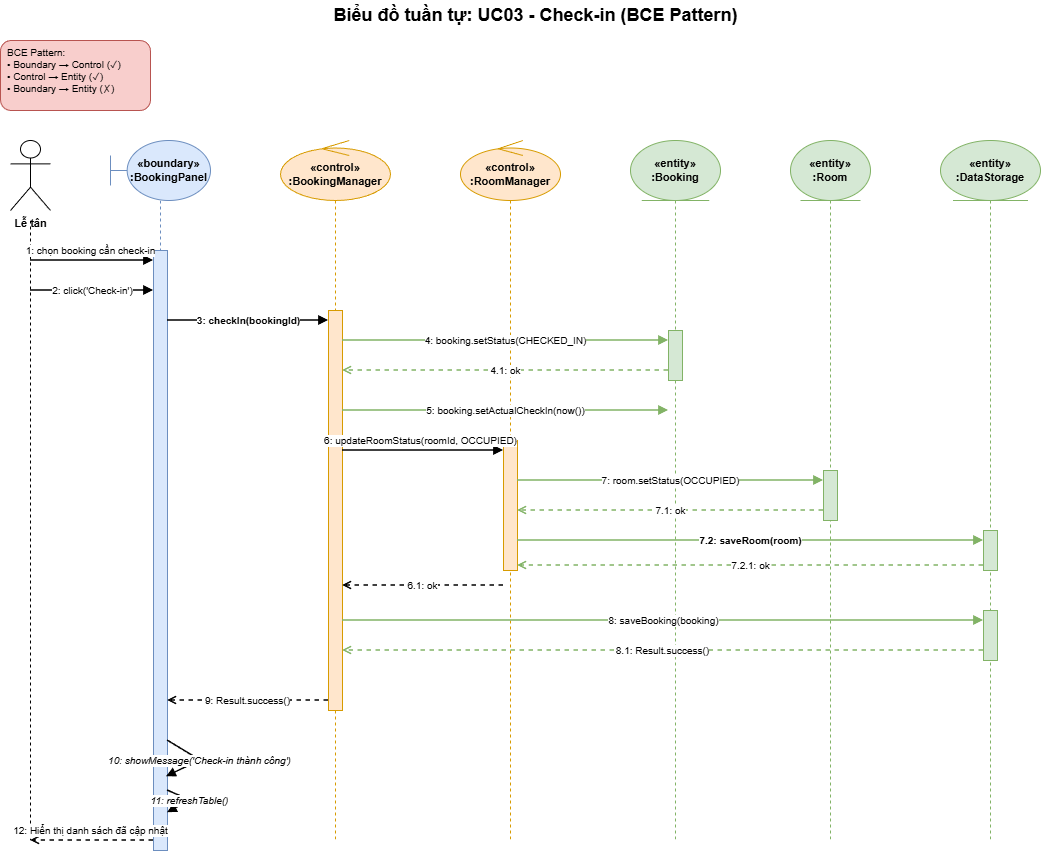

The diagram above was exported from draw.io. Its source (the exported page's mxGraphModel, read from the mxfile embedded in the PNG):
<mxGraphModel dx="1426" dy="785" grid="1" gridSize="10" guides="1" tooltips="1" connect="1" arrows="1" fold="1" page="1" pageScale="1" pageWidth="827" pageHeight="1169" math="0" shadow="0">
  <root>
    <mxCell id="0" />
    <mxCell id="1" parent="0" />
    <mxCell id="3PLVMe1nsimJtV-1-qFr-1992" parent="1" style="text;html=1;strokeColor=none;fillColor=none;align=center;verticalAlign=middle;fontSize=18;fontStyle=1;" value="Biểu đồ tuần tự: UC03 - Check-in (BCE Pattern)" vertex="1">
      <mxGeometry height="30" width="450" x="350" y="10" as="geometry" />
    </mxCell>
    <mxCell id="3PLVMe1nsimJtV-1-qFr-1993" parent="1" style="text;html=1;strokeColor=#b85450;fillColor=#f8cecc;align=left;verticalAlign=top;rounded=1;fontSize=10;spacingLeft=5;" value="BCE Pattern:&#10;• Boundary → Control (✓)&#10;• Control → Entity (✓)&#10;• Boundary → Entity (✗)" vertex="1">
      <mxGeometry height="70" width="150" x="40" y="50" as="geometry" />
    </mxCell>
    <mxCell id="3PLVMe1nsimJtV-1-qFr-1994" parent="1" style="shape=umlActor;verticalLabelPosition=bottom;verticalAlign=top;html=1;fontSize=11;fontStyle=1;" value="Lễ tân" vertex="1">
      <mxGeometry height="70" width="40" x="50" y="150" as="geometry" />
    </mxCell>
    <mxCell id="3PLVMe1nsimJtV-1-qFr-1995" parent="1" style="shape=umlBoundary;whiteSpace=wrap;html=1;fillColor=#dae8fc;strokeColor=#6c8ebf;fontStyle=1;fontSize=11;" value="«boundary»&#10;:BookingPanel" vertex="1">
      <mxGeometry height="60" width="100" x="150" y="150" as="geometry" />
    </mxCell>
    <mxCell id="3PLVMe1nsimJtV-1-qFr-1996" parent="1" style="shape=umlControl;whiteSpace=wrap;html=1;fillColor=#ffe6cc;strokeColor=#d79b00;fontStyle=1;fontSize=11;" value="«control»&#10;:BookingManager" vertex="1">
      <mxGeometry height="60" width="110" x="320" y="150" as="geometry" />
    </mxCell>
    <mxCell id="3PLVMe1nsimJtV-1-qFr-1997" parent="1" style="shape=umlControl;whiteSpace=wrap;html=1;fillColor=#ffe6cc;strokeColor=#d79b00;fontStyle=1;fontSize=11;" value="«control»&#10;:RoomManager" vertex="1">
      <mxGeometry height="60" width="100" x="500" y="150" as="geometry" />
    </mxCell>
    <mxCell id="3PLVMe1nsimJtV-1-qFr-1998" parent="1" style="shape=umlEntity;whiteSpace=wrap;html=1;fillColor=#d5e8d4;strokeColor=#82b366;fontStyle=1;fontSize=11;" value="«entity»&#10;:Booking" vertex="1">
      <mxGeometry height="60" width="90" x="670" y="150" as="geometry" />
    </mxCell>
    <mxCell id="3PLVMe1nsimJtV-1-qFr-1999" parent="1" style="shape=umlEntity;whiteSpace=wrap;html=1;fillColor=#d5e8d4;strokeColor=#82b366;fontStyle=1;fontSize=11;" value="«entity»&#10;:Room" vertex="1">
      <mxGeometry height="60" width="80" x="830" y="150" as="geometry" />
    </mxCell>
    <mxCell id="3PLVMe1nsimJtV-1-qFr-2000" parent="1" style="shape=umlEntity;whiteSpace=wrap;html=1;fillColor=#d5e8d4;strokeColor=#82b366;fontStyle=1;fontSize=11;" value="«entity»&#10;:DataStorage" vertex="1">
      <mxGeometry height="60" width="100" x="980" y="150" as="geometry" />
    </mxCell>
    <mxCell id="3PLVMe1nsimJtV-1-qFr-2001" edge="1" parent="1" style="endArrow=none;dashed=1;html=1;strokeWidth=1;">
      <mxGeometry relative="1" as="geometry">
        <mxPoint x="70" y="230" as="sourcePoint" />
        <mxPoint x="70" y="850" as="targetPoint" />
      </mxGeometry>
    </mxCell>
    <mxCell id="3PLVMe1nsimJtV-1-qFr-2002" edge="1" parent="1" style="endArrow=none;dashed=1;html=1;strokeWidth=1;strokeColor=#6c8ebf;">
      <mxGeometry relative="1" as="geometry">
        <mxPoint x="200" y="210" as="sourcePoint" />
        <mxPoint x="200" y="850" as="targetPoint" />
      </mxGeometry>
    </mxCell>
    <mxCell id="3PLVMe1nsimJtV-1-qFr-2003" edge="1" parent="1" style="endArrow=none;dashed=1;html=1;strokeWidth=1;strokeColor=#d79b00;">
      <mxGeometry relative="1" as="geometry">
        <mxPoint x="375" y="210" as="sourcePoint" />
        <mxPoint x="375" y="850" as="targetPoint" />
      </mxGeometry>
    </mxCell>
    <mxCell id="3PLVMe1nsimJtV-1-qFr-2004" edge="1" parent="1" style="endArrow=none;dashed=1;html=1;strokeWidth=1;strokeColor=#d79b00;">
      <mxGeometry relative="1" as="geometry">
        <mxPoint x="550" y="210" as="sourcePoint" />
        <mxPoint x="550" y="850" as="targetPoint" />
      </mxGeometry>
    </mxCell>
    <mxCell id="3PLVMe1nsimJtV-1-qFr-2005" edge="1" parent="1" style="endArrow=none;dashed=1;html=1;strokeWidth=1;strokeColor=#82b366;">
      <mxGeometry relative="1" as="geometry">
        <mxPoint x="715" y="210" as="sourcePoint" />
        <mxPoint x="715" y="850" as="targetPoint" />
      </mxGeometry>
    </mxCell>
    <mxCell id="3PLVMe1nsimJtV-1-qFr-2006" edge="1" parent="1" style="endArrow=none;dashed=1;html=1;strokeWidth=1;strokeColor=#82b366;">
      <mxGeometry relative="1" as="geometry">
        <mxPoint x="870" y="210" as="sourcePoint" />
        <mxPoint x="870" y="850" as="targetPoint" />
      </mxGeometry>
    </mxCell>
    <mxCell id="3PLVMe1nsimJtV-1-qFr-2007" edge="1" parent="1" style="endArrow=none;dashed=1;html=1;strokeWidth=1;strokeColor=#82b366;">
      <mxGeometry relative="1" as="geometry">
        <mxPoint x="1030" y="210" as="sourcePoint" />
        <mxPoint x="1030" y="850" as="targetPoint" />
      </mxGeometry>
    </mxCell>
    <mxCell id="3PLVMe1nsimJtV-1-qFr-2008" parent="1" style="rounded=0;whiteSpace=wrap;html=1;fillColor=#dae8fc;strokeColor=#6c8ebf;" value="" vertex="1">
      <mxGeometry height="600" width="14" x="193" y="260" as="geometry" />
    </mxCell>
    <mxCell id="3PLVMe1nsimJtV-1-qFr-2009" parent="1" style="rounded=0;whiteSpace=wrap;html=1;fillColor=#ffe6cc;strokeColor=#d79b00;" value="" vertex="1">
      <mxGeometry height="400" width="14" x="368" y="320" as="geometry" />
    </mxCell>
    <mxCell id="3PLVMe1nsimJtV-1-qFr-2010" parent="1" style="rounded=0;whiteSpace=wrap;html=1;fillColor=#ffe6cc;strokeColor=#d79b00;" value="" vertex="1">
      <mxGeometry height="130" width="14" x="543" y="450" as="geometry" />
    </mxCell>
    <mxCell id="3PLVMe1nsimJtV-1-qFr-2011" parent="1" style="rounded=0;whiteSpace=wrap;html=1;fillColor=#d5e8d4;strokeColor=#82b366;" value="" vertex="1">
      <mxGeometry height="50" width="14" x="708" y="340" as="geometry" />
    </mxCell>
    <mxCell id="3PLVMe1nsimJtV-1-qFr-2012" parent="1" style="rounded=0;whiteSpace=wrap;html=1;fillColor=#d5e8d4;strokeColor=#82b366;" value="" vertex="1">
      <mxGeometry height="50" width="14" x="863" y="480" as="geometry" />
    </mxCell>
    <mxCell id="3PLVMe1nsimJtV-1-qFr-2013" parent="1" style="rounded=0;whiteSpace=wrap;html=1;fillColor=#d5e8d4;strokeColor=#82b366;" value="" vertex="1">
      <mxGeometry height="40" width="14" x="1023" y="540" as="geometry" />
    </mxCell>
    <mxCell id="3PLVMe1nsimJtV-1-qFr-2014" parent="1" style="rounded=0;whiteSpace=wrap;html=1;fillColor=#d5e8d4;strokeColor=#82b366;" value="" vertex="1">
      <mxGeometry height="50" width="14" x="1023" y="620" as="geometry" />
    </mxCell>
    <mxCell id="3PLVMe1nsimJtV-1-qFr-2015" edge="1" parent="1" style="endArrow=block;endFill=1;html=1;strokeWidth=1.5;fontSize=10;" value="1: chọn booking cần check-in">
      <mxGeometry relative="1" x="-0.0244" y="10" as="geometry">
        <mxPoint as="offset" />
        <mxPoint x="70" y="270" as="sourcePoint" />
        <mxPoint x="193" y="270" as="targetPoint" />
      </mxGeometry>
    </mxCell>
    <mxCell id="3PLVMe1nsimJtV-1-qFr-2016" edge="1" parent="1" style="endArrow=block;endFill=1;html=1;strokeWidth=1.5;fontSize=10;" value="2: click('Check-in')">
      <mxGeometry relative="1" as="geometry">
        <mxPoint x="70" y="300" as="sourcePoint" />
        <mxPoint x="193" y="300" as="targetPoint" />
      </mxGeometry>
    </mxCell>
    <mxCell id="3PLVMe1nsimJtV-1-qFr-2017" edge="1" parent="1" style="endArrow=block;endFill=1;html=1;strokeWidth=1.5;fontSize=10;fontStyle=1;" value="3: checkIn(bookingId)">
      <mxGeometry relative="1" as="geometry">
        <mxPoint x="207" y="330" as="sourcePoint" />
        <mxPoint x="368" y="330" as="targetPoint" />
      </mxGeometry>
    </mxCell>
    <mxCell id="3PLVMe1nsimJtV-1-qFr-2019" edge="1" parent="1" style="endArrow=block;endFill=1;html=1;strokeWidth=1.5;fontSize=10;strokeColor=#82b366;" value="4: booking.setStatus(CHECKED_IN)">
      <mxGeometry relative="1" as="geometry">
        <mxPoint x="382" y="350" as="sourcePoint" />
        <mxPoint x="708" y="350" as="targetPoint" />
      </mxGeometry>
    </mxCell>
    <mxCell id="3PLVMe1nsimJtV-1-qFr-2021" edge="1" parent="1" style="endArrow=open;endFill=0;html=1;strokeWidth=1.5;fontSize=10;dashed=1;strokeColor=#82b366;" value="4.1: ok">
      <mxGeometry relative="1" as="geometry">
        <mxPoint x="708" y="380" as="sourcePoint" />
        <mxPoint x="382" y="380" as="targetPoint" />
      </mxGeometry>
    </mxCell>
    <mxCell id="3PLVMe1nsimJtV-1-qFr-2022" edge="1" parent="1" style="endArrow=block;endFill=1;html=1;strokeWidth=1.5;fontSize=10;strokeColor=#82b366;" value="5: booking.setActualCheckIn(now())">
      <mxGeometry relative="1" as="geometry">
        <mxPoint x="382" y="420" as="sourcePoint" />
        <mxPoint x="708" y="420" as="targetPoint" />
      </mxGeometry>
    </mxCell>
    <mxCell id="3PLVMe1nsimJtV-1-qFr-2023" edge="1" parent="1" style="endArrow=block;endFill=1;html=1;strokeWidth=1.5;fontSize=10;" value="6: updateRoomStatus(roomId, OCCUPIED)">
      <mxGeometry relative="1" x="-0.0311" y="10" as="geometry">
        <mxPoint as="offset" />
        <mxPoint x="382" y="460" as="sourcePoint" />
        <mxPoint x="543" y="460" as="targetPoint" />
      </mxGeometry>
    </mxCell>
    <mxCell id="3PLVMe1nsimJtV-1-qFr-2024" edge="1" parent="1" style="endArrow=block;endFill=1;html=1;strokeWidth=1.5;fontSize=10;strokeColor=#82b366;" value="7: room.setStatus(OCCUPIED)">
      <mxGeometry relative="1" as="geometry">
        <mxPoint x="557" y="490" as="sourcePoint" />
        <mxPoint x="863" y="490" as="targetPoint" />
      </mxGeometry>
    </mxCell>
    <mxCell id="3PLVMe1nsimJtV-1-qFr-2025" edge="1" parent="1" style="endArrow=open;endFill=0;html=1;strokeWidth=1.5;fontSize=10;dashed=1;strokeColor=#82b366;" value="7.1: ok">
      <mxGeometry relative="1" as="geometry">
        <mxPoint x="863" y="520" as="sourcePoint" />
        <mxPoint x="557" y="520" as="targetPoint" />
      </mxGeometry>
    </mxCell>
    <mxCell id="3PLVMe1nsimJtV-1-qFr-2026" edge="1" parent="1" style="endArrow=block;endFill=1;html=1;strokeWidth=1.5;fontSize=10;strokeColor=#82b366;fontStyle=1;" value="7.2: saveRoom(room)">
      <mxGeometry relative="1" as="geometry">
        <mxPoint x="557" y="550" as="sourcePoint" />
        <mxPoint x="1023" y="550" as="targetPoint" />
      </mxGeometry>
    </mxCell>
    <mxCell id="3PLVMe1nsimJtV-1-qFr-2028" edge="1" parent="1" style="endArrow=open;endFill=0;html=1;strokeWidth=1.5;fontSize=10;dashed=1;strokeColor=#82b366;" value="7.2.1: ok">
      <mxGeometry relative="1" as="geometry">
        <mxPoint x="1023" y="575" as="sourcePoint" />
        <mxPoint x="557" y="575" as="targetPoint" />
      </mxGeometry>
    </mxCell>
    <mxCell id="3PLVMe1nsimJtV-1-qFr-2029" edge="1" parent="1" style="endArrow=open;endFill=0;html=1;strokeWidth=1.5;fontSize=10;dashed=1;" value="6.1: ok">
      <mxGeometry relative="1" as="geometry">
        <mxPoint x="543" y="595" as="sourcePoint" />
        <mxPoint x="382" y="595" as="targetPoint" />
      </mxGeometry>
    </mxCell>
    <mxCell id="3PLVMe1nsimJtV-1-qFr-2030" edge="1" parent="1" style="endArrow=block;endFill=1;html=1;strokeWidth=1.5;fontSize=10;strokeColor=#82b366;" value="8: saveBooking(booking)">
      <mxGeometry relative="1" as="geometry">
        <mxPoint x="382" y="630" as="sourcePoint" />
        <mxPoint x="1023" y="630" as="targetPoint" />
      </mxGeometry>
    </mxCell>
    <mxCell id="3PLVMe1nsimJtV-1-qFr-2031" edge="1" parent="1" style="endArrow=open;endFill=0;html=1;strokeWidth=1.5;fontSize=10;dashed=1;strokeColor=#82b366;" value="8.1: Result.success()">
      <mxGeometry relative="1" as="geometry">
        <mxPoint x="1023" y="660" as="sourcePoint" />
        <mxPoint x="382" y="660" as="targetPoint" />
      </mxGeometry>
    </mxCell>
    <mxCell id="3PLVMe1nsimJtV-1-qFr-2032" edge="1" parent="1" style="endArrow=open;endFill=0;html=1;strokeWidth=1.5;fontSize=10;dashed=1;" value="9: Result.success()">
      <mxGeometry relative="1" as="geometry">
        <mxPoint x="368" y="710" as="sourcePoint" />
        <mxPoint x="207" y="710" as="targetPoint" />
      </mxGeometry>
    </mxCell>
    <mxCell id="3PLVMe1nsimJtV-1-qFr-2033" edge="1" parent="1" style="endArrow=block;endFill=1;html=1;strokeWidth=1.5;fontSize=10;fontStyle=2;entryX=0.929;entryY=0.877;entryDx=0;entryDy=0;entryPerimeter=0;" target="3PLVMe1nsimJtV-1-qFr-2008" value="10: showMessage('Check-in thành công')">
      <mxGeometry relative="1" as="geometry">
        <mxPoint as="offset" />
        <Array as="points">
          <mxPoint x="240" y="770" />
        </Array>
        <mxPoint x="207" y="750" as="sourcePoint" />
        <mxPoint x="247" y="750" as="targetPoint" />
      </mxGeometry>
    </mxCell>
    <mxCell id="3PLVMe1nsimJtV-1-qFr-2034" edge="1" parent="1" style="endArrow=block;endFill=1;html=1;strokeWidth=1.5;fontSize=10;fontStyle=2;entryX=1;entryY=0.937;entryDx=0;entryDy=0;entryPerimeter=0;" target="3PLVMe1nsimJtV-1-qFr-2008" value="11: refreshTable()">
      <mxGeometry relative="1" as="geometry">
        <Array as="points">
          <mxPoint x="230" y="810" />
        </Array>
        <mxPoint x="207" y="800" as="sourcePoint" />
        <mxPoint x="247" y="800" as="targetPoint" />
      </mxGeometry>
    </mxCell>
    <mxCell id="3PLVMe1nsimJtV-1-qFr-2035" edge="1" parent="1" style="endArrow=open;endFill=0;html=1;strokeWidth=1.5;fontSize=10;dashed=1;" value="12: Hiển thị danh sách đã cập nhật">
      <mxGeometry relative="1" x="0.0244" y="-10" as="geometry">
        <mxPoint as="offset" />
        <mxPoint x="193" y="850" as="sourcePoint" />
        <mxPoint x="70" y="850" as="targetPoint" />
      </mxGeometry>
    </mxCell>
  </root>
</mxGraphModel>